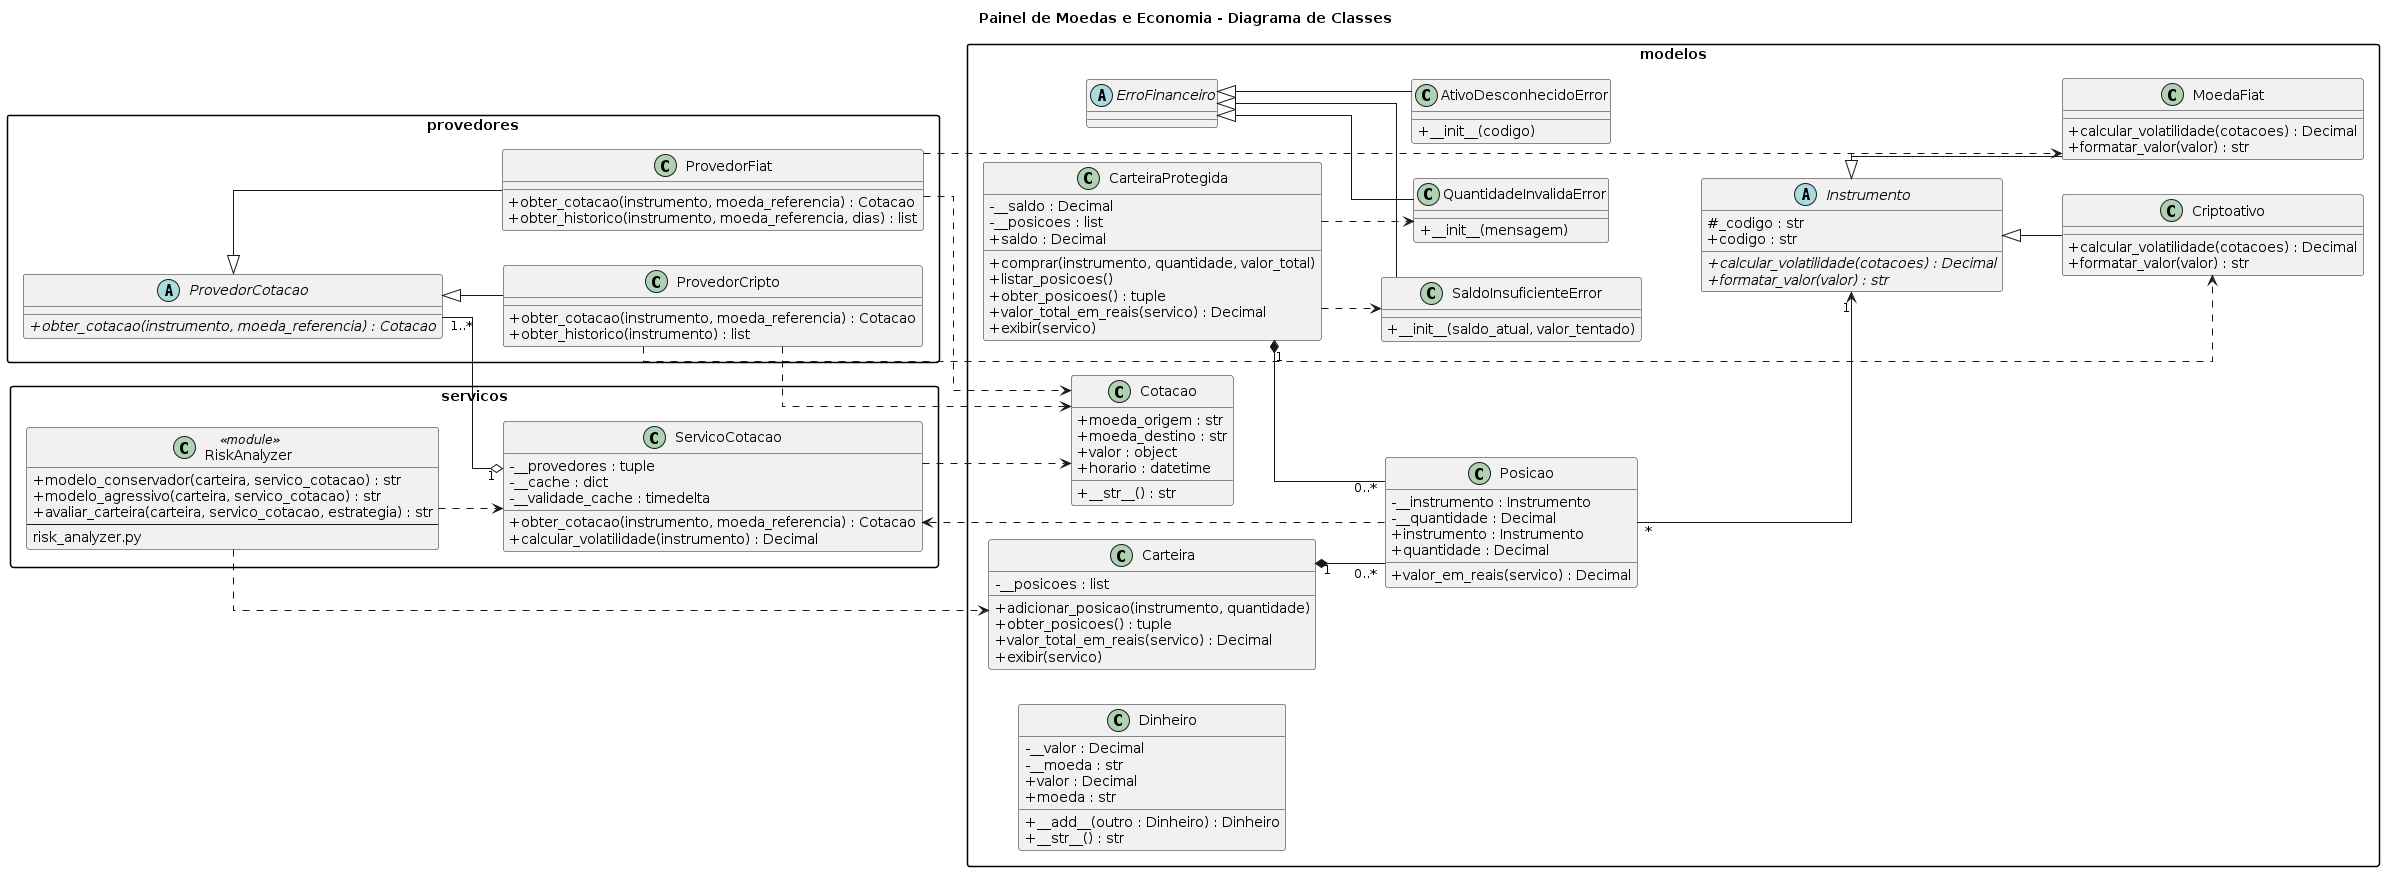

The diagram above was rendered by PlantUML. Its source (embedded in the PNG):
@startuml
title Painel de Moedas e Economia - Diagrama de Classes

left to right direction

skinparam classAttributeIconSize 0
skinparam packageStyle rectangle
skinparam shadowing false
skinparam linetype ortho


' ==========================================================
' MODELOS
' ==========================================================

package "modelos" {

    abstract class Instrumento {
        # _codigo : str
        + codigo : str
        {abstract} + calcular_volatilidade(cotacoes) : Decimal
        {abstract} + formatar_valor(valor) : str
    }


    class MoedaFiat {
        + calcular_volatilidade(cotacoes) : Decimal
        + formatar_valor(valor) : str
    }


    class Criptoativo {
        + calcular_volatilidade(cotacoes) : Decimal
        + formatar_valor(valor) : str
    }


    class Dinheiro {
        - __valor : Decimal
        - __moeda : str
        + valor : Decimal
        + moeda : str
        + __add__(outro : Dinheiro) : Dinheiro
        + __str__() : str
    }


    class Cotacao {
        + moeda_origem : str
        + moeda_destino : str
        + valor : object
        + horario : datetime
        + __str__() : str
    }


    class Posicao {
        - __instrumento : Instrumento
        - __quantidade : Decimal
        + instrumento : Instrumento
        + quantidade : Decimal
        + valor_em_reais(servico) : Decimal
    }


    class Carteira {
        - __posicoes : list
        + adicionar_posicao(instrumento, quantidade)
        + obter_posicoes() : tuple
        + valor_total_em_reais(servico) : Decimal
        + exibir(servico)
    }


    class CarteiraProtegida {
        - __saldo : Decimal
        - __posicoes : list
        + saldo : Decimal
        + comprar(instrumento, quantidade, valor_total)
        + listar_posicoes()
        + obter_posicoes() : tuple
        + valor_total_em_reais(servico) : Decimal
        + exibir(servico)
    }


    abstract class ErroFinanceiro {
    }


    class SaldoInsuficienteError {
        + __init__(saldo_atual, valor_tentado)
    }


    class QuantidadeInvalidaError {
        + __init__(mensagem)
    }


    class AtivoDesconhecidoError {
        + __init__(codigo)
    }
}


' ==========================================================
' PROVEDORES
' ==========================================================

package "provedores" {

    abstract class ProvedorCotacao {
        {abstract} + obter_cotacao(instrumento, moeda_referencia) : Cotacao
    }


    class ProvedorFiat {
        + obter_cotacao(instrumento, moeda_referencia) : Cotacao
        + obter_historico(instrumento, moeda_referencia, dias) : list
    }


    class ProvedorCripto {
        + obter_cotacao(instrumento, moeda_referencia) : Cotacao
        + obter_historico(instrumento) : list
    }
}


' ==========================================================
' SERVIÇOS
' ==========================================================

package "servicos" {

    class ServicoCotacao {
        - __provedores : tuple
        - __cache : dict
        - __validade_cache : timedelta
        + obter_cotacao(instrumento, moeda_referencia) : Cotacao
        + calcular_volatilidade(instrumento) : Decimal
    }


    class RiskAnalyzer <<module>> {
        + modelo_conservador(carteira, servico_cotacao) : str
        + modelo_agressivo(carteira, servico_cotacao) : str
        + avaliar_carteira(carteira, servico_cotacao, estrategia) : str
        --
        risk_analyzer.py
    }
}


' ==========================================================
' HERANÇA DOS INSTRUMENTOS
' ==========================================================

Instrumento <|-- MoedaFiat
Instrumento <|-- Criptoativo


' ==========================================================
' HERANÇA DOS PROVEDORES
' ==========================================================

ProvedorCotacao <|-- ProvedorFiat
ProvedorCotacao <|-- ProvedorCripto


' ==========================================================
' HIERARQUIA DE EXCEÇÕES
' ==========================================================

ErroFinanceiro <|-- SaldoInsuficienteError
ErroFinanceiro <|-- QuantidadeInvalidaError
ErroFinanceiro <|-- AtivoDesconhecidoError


' ==========================================================
' CARTEIRAS E POSIÇÕES
' ==========================================================

Carteira "1" *-- "0..*" Posicao
CarteiraProtegida "1" *-- "0..*" Posicao

Posicao "*" --> "1" Instrumento


' ==========================================================
' SERVIÇO DE COTAÇÃO
' ==========================================================

ServicoCotacao "1" o-- "1..*" ProvedorCotacao

ServicoCotacao ..> Cotacao

Posicao ..> ServicoCotacao


' ==========================================================
' PROVEDORES
' ==========================================================

ProvedorFiat ..> MoedaFiat
ProvedorCripto ..> Criptoativo

ProvedorFiat ..> Cotacao
ProvedorCripto ..> Cotacao


' ==========================================================
' ANÁLISE DE RISCO
' ==========================================================

RiskAnalyzer ..> Carteira
RiskAnalyzer ..> ServicoCotacao


' ==========================================================
' TRATAMENTO DE ERROS
' ==========================================================

CarteiraProtegida ..> SaldoInsuficienteError
CarteiraProtegida ..> QuantidadeInvalidaError
@enduml